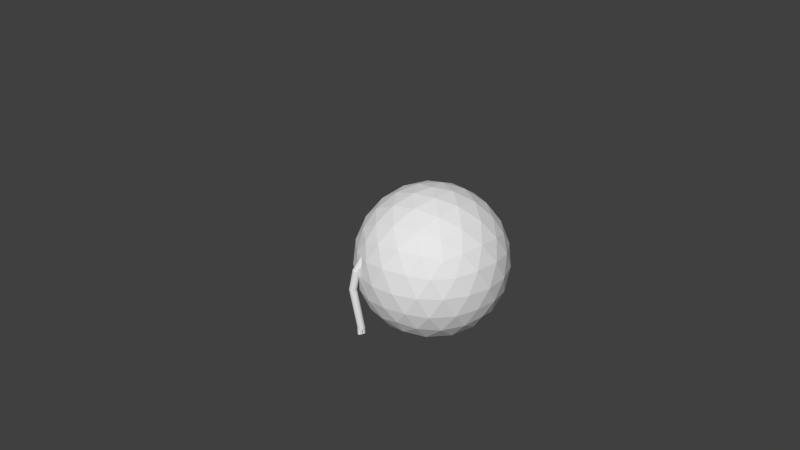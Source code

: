 # Source: lsp.blend  (saved by Blender 2.75.0; exported with 4.5.12 LTS)
import bpy
from mathutils import Matrix  # noqa: F401  (used for matrix-valued properties, if any)

bpy.ops.wm.read_factory_settings(use_empty=True)
scene = bpy.context.scene
scene.name = 'Scene'

# ---- collections
col_collection_1 = bpy.data.collections.new('Collection 1'); scene.collection.children.link(col_collection_1)

# ---- world
world_world = bpy.data.worlds.new('World'); scene.world = world_world
world_world.color = (0.05088, 0.05088, 0.05088)
world_world.use_sun_shadow = False
world_world.sun_shadow_jitter_overblur = 0.0
world_world.cycles.sampling_method = 'MANUAL'
world_world.cycles.sample_map_resolution = 256

# ---- cameras
cam_camera = bpy.data.cameras.new('Camera')
cam_camera.clip_end = 100.0
cam_camera.lens = 35.0
cam_camera.sensor_width = 32.0
cam_camera.sensor_height = 18.0
cam_camera.ortho_scale = 7.314
cam_camera.dof.focus_distance = 0.0
cam_camera.dof.aperture_fstop = 128.0

# ---- meshes
me_cylinder = bpy.data.meshes.new('Cylinder')
me_cylinder.from_pydata([(0.05774, 0.02114, -1.003), (0.1309, -0.00589, 0.1981), (0.06427, 0.02011, -1.003), (0.1463, -0.008337, 0.1981), (0.07017, 0.01711, -1.003), (0.1603, -0.01544, 0.1981), (0.07485, 0.01243, -1.003), (0.1713, -0.0265, 0.1981), (0.07785, 0.006534, -1.003), (0.1784, -0.04044, 0.1981), (0.07888, 2.446e-09, -1.003), (0.1809, -0.05589, 0.1981), (0.07785, -0.006534, -1.003), (0.1784, -0.07134, 0.1981), (0.07485, -0.01243, -1.003), (0.1713, -0.08528, 0.1981), (0.07017, -0.01711, -1.003), (0.1603, -0.09634, 0.1981), (0.06427, -0.02011, -1.003), (0.1463, -0.1034, 0.1981), (0.05774, -0.02114, -1.003), (0.1309, -0.1059, 0.1981), (0.05121, -0.02011, -1.003), (0.1154, -0.1034, 0.1981), (0.04531, -0.01711, -1.003), (0.1015, -0.09634, 0.1981), (0.04063, -0.01243, -1.003), (0.09043, -0.08528, 0.1981), (0.03763, -0.006534, -1.003), (0.08333, -0.07134, 0.1981), (0.03659, 2.135e-08, -1.003), (0.08088, -0.05589, 0.1981), (0.03763, 0.006534, -1.003), (0.08333, -0.04044, 0.1981), (0.04063, 0.01243, -1.003), (0.09043, -0.0265, 0.1981), (0.04531, 0.01711, -1.003), (0.1015, -0.01544, 0.1981), (0.05121, 0.02011, -1.003), (0.1154, -0.008337, 0.1981), (0.05774, 0.05, -1.003), (0.07319, 0.04755, -1.003), (0.08713, 0.04045, -1.003), (0.09819, 0.02939, -1.003), (0.1053, 0.01545, -1.003), (0.1077, -1.254e-09, -1.003), (0.1053, -0.01545, -1.003), (0.09819, -0.02939, -1.003), (0.08713, -0.04045, -1.003), (0.07319, -0.04755, -1.003), (0.05774, -0.05, -1.003), (0.04229, -0.04755, -1.003), (0.02835, -0.04045, -1.003), (0.01729, -0.02939, -1.003), (0.01019, -0.01545, -1.003), (0.007739, 4.921e-08, -1.003), (0.01019, 0.01545, -1.003), (0.01729, 0.02939, -1.003), (0.02835, 0.04045, -1.003), (0.04229, 0.04755, -1.003), (0.06718, -0.008882, -0.9776), (0.06718, -0.008882, -1.153), (0.08214, -0.01508, -0.9776), (0.08214, -0.01508, -1.153), (0.08835, -0.03005, -0.9776), (0.08835, -0.03005, -1.153), (0.08214, -0.04502, -0.9776), (0.08214, -0.04502, -1.153), (0.06718, -0.05122, -0.9776), (0.06718, -0.05122, -1.153), (0.05221, -0.04502, -0.9776), (0.05221, -0.04502, -1.153), (0.04601, -0.03005, -0.9776), (0.04601, -0.03005, -1.153), (0.05221, -0.01508, -0.9776), (0.05221, -0.01508, -1.153), (0.07201, 0.01556, -1.183), (0.07201, 0.01556, -0.9472), (0.0653, -0.0006523, -1.183), (0.0653, -0.0006523, -0.9472), (0.07201, -0.01687, -1.183), (0.07201, -0.01687, -0.9472), (0.08823, -0.02358, -1.183), (0.08823, -0.02358, -0.9472), (0.1044, -0.01687, -1.183), (0.1044, -0.01687, -0.9472), (0.1112, -0.0006523, -1.183), (0.1112, -0.0006523, -0.9472), (0.1044, 0.01556, -1.183), (0.1044, 0.01556, -0.9472), (0.08823, 0.02228, -1.183), (0.08823, 0.02228, -0.9472), (0.03669, 0.03238, -1.168), (0.03669, 0.03238, -0.9623), (0.07262, 0.04943, -0.9849), (0.07262, 0.04943, -1.146), (0.08635, 0.04375, -0.9849), (0.08635, 0.04375, -1.146), (0.09203, 0.03002, -0.9849), (0.09203, 0.03002, -1.146), (0.08635, 0.01629, -0.9849), (0.08635, 0.01629, -1.146), (0.07262, 0.0106, -0.9849), (0.07262, 0.0106, -1.146), (0.05889, 0.01629, -0.9849), (0.05889, 0.01629, -1.146), (0.05321, 0.03002, -0.9849), (0.05321, 0.03002, -1.146), (0.05889, 0.04375, -0.9849), (0.05889, 0.04375, -1.146), (0.05427, 0.0251, -0.9623), (0.05427, 0.0251, -1.168), (0.06155, 0.007514, -0.9623), (0.06155, 0.007514, -1.168), (0.05427, -0.01007, -0.9623), (0.05427, -0.01007, -1.168), (0.03669, -0.01735, -0.9623), (0.03669, -0.01735, -1.168), (0.0191, -0.01007, -0.9623), (0.0191, -0.01007, -1.168), (0.01182, 0.007514, -0.9623), (0.01182, 0.007514, -1.168), (0.0191, 0.0251, -0.9623), (0.0191, 0.0251, -1.168), (0.08591, 0.02439, 0.8093), (0.1014, 0.02194, 0.8093), (0.1153, 0.01484, 0.8093), (0.1264, 0.003781, 0.8093), (0.1335, -0.01016, 0.8093), (0.1359, -0.02561, 0.8093), (0.1335, -0.04106, 0.8093), (0.1264, -0.055, 0.8093), (0.1153, -0.06606, 0.8093), (0.1014, -0.07316, 0.8093), (0.08591, -0.07561, 0.8093), (0.07046, -0.07316, 0.8093), (0.05652, -0.06606, 0.8093), (0.04546, -0.055, 0.8093), (0.03836, -0.04106, 0.8093), (0.03591, -0.02561, 0.8093), (0.03836, -0.01016, 0.8093), (0.04546, 0.003781, 0.8093), (0.05652, 0.01484, 0.8093), (0.07046, 0.02194, 0.8093), (-0.04953, 0.05, 1.312), (-0.03408, 0.04755, 1.312), (-0.02014, 0.04045, 1.312), (-0.009083, 0.02939, 1.312), (-0.001981, 0.01545, 1.312), (0.0004658, 1.54e-09, 1.312), (-0.001981, -0.01545, 1.312), (-0.009083, -0.02939, 1.312), (-0.02014, -0.04045, 1.312), (-0.03408, -0.04755, 1.312), (-0.04953, -0.05, 1.312), (-0.06499, -0.04755, 1.312), (-0.07892, -0.04045, 1.312), (-0.08999, -0.02939, 1.312), (-0.09709, -0.01545, 1.312), (-0.09953, 5.201e-08, 1.312), (-0.09709, 0.01545, 1.312), (-0.08999, 0.02939, 1.312), (-0.07892, 0.04045, 1.312), (-0.06499, 0.04755, 1.312)], [], [(40, 1, 3, 41), (41, 3, 5, 42), (42, 5, 7, 43), (43, 7, 9, 44), (44, 9, 11, 45), (45, 11, 13, 46), (46, 13, 15, 47), (47, 15, 17, 48), (48, 17, 19, 49), (49, 19, 21, 50), (50, 21, 23, 51), (51, 23, 25, 52), (52, 25, 27, 53), (53, 27, 29, 54), (54, 29, 31, 55), (55, 31, 33, 56), (56, 33, 35, 57), (57, 35, 37, 58), (13, 11, 129, 130), (59, 39, 1, 40), (58, 37, 39, 59), (0, 2, 4, 6, 8, 10, 12, 14, 16, 18, 20, 22, 24, 26, 28, 30, 32, 34, 36, 38), (2, 0, 40, 41), (4, 2, 41, 42), (6, 4, 42, 43), (8, 6, 43, 44), (10, 8, 44, 45), (12, 10, 45, 46), (14, 12, 46, 47), (16, 14, 47, 48), (18, 16, 48, 49), (20, 18, 49, 50), (22, 20, 50, 51), (24, 22, 51, 52), (26, 24, 52, 53), (28, 26, 53, 54), (30, 28, 54, 55), (32, 30, 55, 56), (34, 32, 56, 57), (36, 34, 57, 58), (38, 36, 58, 59), (0, 38, 59, 40), (66, 67, 69, 68), (63, 61, 75, 73, 71, 69, 67, 65), (74, 75, 61, 60), (72, 73, 75, 74), (60, 62, 64, 66, 68, 70, 72, 74), (91, 89, 87, 85, 83, 81, 79, 77), (79, 78, 76, 77), (77, 76, 90, 91), (88, 90, 76, 78, 80, 82, 84, 86), (81, 80, 78, 79), (83, 82, 80, 81), (85, 84, 82, 83), (87, 86, 84, 85), (89, 88, 86, 87), (70, 71, 73, 72), (68, 69, 71, 70), (91, 90, 88, 89), (64, 65, 67, 66), (120, 121, 123, 122), (94, 95, 97, 96), (122, 123, 92, 93), (96, 97, 99, 98), (93, 92, 111, 110), (111, 92, 123, 121, 119, 117, 115, 113), (98, 99, 101, 100), (112, 113, 115, 114), (114, 115, 117, 116), (100, 101, 103, 102), (116, 117, 119, 118), (60, 61, 63, 62), (102, 103, 105, 104), (118, 119, 121, 120), (62, 63, 65, 64), (104, 105, 107, 106), (97, 95, 109, 107, 105, 103, 101, 99), (108, 109, 95, 94), (106, 107, 109, 108), (110, 111, 113, 112), (93, 110, 112, 114, 116, 118, 120, 122), (94, 96, 98, 100, 102, 104, 106, 108), (131, 130, 150, 151), (23, 21, 134, 135), (33, 31, 139, 140), (9, 7, 127, 128), (19, 17, 132, 133), (29, 27, 137, 138), (39, 37, 142, 143), (5, 3, 125, 126), (15, 13, 130, 131), (25, 23, 135, 136), (35, 33, 140, 141), (11, 9, 128, 129), (21, 19, 133, 134), (31, 29, 138, 139), (1, 39, 143, 124), (7, 5, 126, 127), (17, 15, 131, 132), (3, 1, 124, 125), (27, 25, 136, 137), (37, 35, 141, 142), (145, 144, 163, 162, 161, 160, 159, 158, 157, 156, 155, 154, 153, 152, 151, 150, 149, 148, 147, 146), (139, 138, 158, 159), (132, 131, 151, 152), (125, 124, 144, 145), (140, 139, 159, 160), (133, 132, 152, 153), (126, 125, 145, 146), (141, 140, 160, 161), (134, 133, 153, 154), (127, 126, 146, 147), (142, 141, 161, 162), (135, 134, 154, 155), (128, 127, 147, 148), (143, 142, 162, 163), (136, 135, 155, 156), (129, 128, 148, 149), (124, 143, 163, 144), (137, 136, 156, 157), (130, 129, 149, 150), (138, 137, 157, 158)])
me_cylinder.use_remesh_preserve_volume = False
me_cylinder.use_remesh_preserve_attributes = False
me_cylinder.use_mirror_vertex_groups = False
me_cylinder.update()
me_icosphere = bpy.data.meshes.new('Icosphere')
me_icosphere.from_pydata([(0.0, 0.0, -1.0), (0.7236, -0.5257, -0.4472), (-0.2764, -0.8506, -0.4472), (-0.8944, 0.0, -0.4472), (-0.2764, 0.8506, -0.4472), (0.7236, 0.5257, -0.4472), (0.2764, -0.8506, 0.4472), (-0.7236, -0.5257, 0.4472), (-0.7236, 0.5257, 0.4472), (0.2764, 0.8506, 0.4472), (0.8944, 0.0, 0.4472), (0.0, 0.0, 1.0), (-0.2328, -0.7166, -0.6575), (-0.1625, -0.5, -0.8507), (-0.07761, -0.2389, -0.9679), (0.2032, -0.1476, -0.9679), (0.4253, -0.309, -0.8507), (0.6095, -0.4429, -0.6575), (0.5319, -0.6817, -0.5023), (0.2629, -0.809, -0.5257), (-0.02964, -0.8642, -0.5023), (0.8127, 0.2952, -0.5023), (0.8506, 0.0, -0.5257), (0.8127, -0.2952, -0.5023), (0.2032, 0.1476, -0.9679), (0.4253, 0.309, -0.8507), (0.6095, 0.4429, -0.6575), (-0.7534, 0.0, -0.6575), (-0.5257, 0.0, -0.8507), (-0.2511, 0.0, -0.9679), (-0.484, -0.7166, -0.5023), (-0.6882, -0.5, -0.5257), (-0.8311, -0.2389, -0.5023), (-0.2328, 0.7166, -0.6575), (-0.1625, 0.5, -0.8507), (-0.07761, 0.2389, -0.9679), (-0.8311, 0.2389, -0.5023), (-0.6882, 0.5, -0.5257), (-0.484, 0.7166, -0.5023), (-0.02964, 0.8642, -0.5023), (0.2629, 0.809, -0.5257), (0.5319, 0.6817, -0.5023), (0.9566, -0.1476, 0.2511), (0.9511, -0.309, -1.752e-08), (0.8607, -0.4429, -0.2512), (0.8607, 0.4429, -0.2512), (0.9511, 0.309, 1.752e-08), (0.9566, 0.1476, 0.2511), (0.1552, -0.9554, 0.2512), (0.0, -1.0, -1.752e-08), (-0.1552, -0.9554, -0.2512), (0.6872, -0.6817, -0.2512), (0.5878, -0.809, 1.752e-08), (0.436, -0.8642, 0.2512), (-0.8607, -0.4429, 0.2512), (-0.9511, -0.309, -1.752e-08), (-0.9566, -0.1476, -0.2511), (-0.436, -0.8642, -0.2512), (-0.5878, -0.809, 1.752e-08), (-0.6872, -0.6817, 0.2512), (-0.6872, 0.6817, 0.2512), (-0.5878, 0.809, -1.752e-08), (-0.436, 0.8642, -0.2512), (-0.9566, 0.1476, -0.2511), (-0.9511, 0.309, 1.752e-08), (-0.8607, 0.4429, 0.2512), (0.436, 0.8642, 0.2512), (0.5878, 0.809, -1.752e-08), (0.6872, 0.6817, -0.2512), (-0.1552, 0.9554, -0.2512), (0.0, 1.0, 1.752e-08), (0.1552, 0.9554, 0.2512), (0.8311, -0.2389, 0.5023), (0.6882, -0.5, 0.5257), (0.484, -0.7166, 0.5023), (0.02964, -0.8642, 0.5023), (-0.2629, -0.809, 0.5257), (-0.5319, -0.6817, 0.5023), (-0.8127, -0.2952, 0.5023), (-0.8506, 0.0, 0.5257), (-0.8127, 0.2952, 0.5023), (-0.5319, 0.6817, 0.5023), (-0.2629, 0.809, 0.5257), (0.02964, 0.8642, 0.5023), (0.484, 0.7166, 0.5023), (0.6882, 0.5, 0.5257), (0.8311, 0.2389, 0.5023), (0.07761, -0.2389, 0.9679), (0.1625, -0.5, 0.8507), (0.2328, -0.7166, 0.6575), (0.7534, 0.0, 0.6575), (0.5257, 0.0, 0.8507), (0.2511, 0.0, 0.9679), (-0.2032, -0.1476, 0.9679), (-0.4253, -0.309, 0.8507), (-0.6095, -0.4429, 0.6575), (-0.2032, 0.1476, 0.9679), (-0.4253, 0.309, 0.8507), (-0.6095, 0.4429, 0.6575), (0.07761, 0.2389, 0.9679), (0.1625, 0.5, 0.8507), (0.2328, 0.7166, 0.6575), (0.3618, 0.2629, 0.8944), (0.6382, 0.2629, 0.7236), (0.4472, 0.5257, 0.7236), (-0.1382, 0.4253, 0.8944), (-0.05279, 0.6882, 0.7236), (-0.3618, 0.5878, 0.7236), (-0.4472, 0.0, 0.8944), (-0.6708, 0.1625, 0.7236), (-0.6708, -0.1625, 0.7236), (-0.1382, -0.4253, 0.8944), (-0.3618, -0.5878, 0.7236), (-0.05279, -0.6882, 0.7236), (0.3618, -0.2629, 0.8944), (0.4472, -0.5257, 0.7236), (0.6382, -0.2629, 0.7236), (0.8618, 0.4253, 0.2764), (0.809, 0.5878, 0.0), (0.6708, 0.6882, 0.2764), (-0.1382, 0.9511, 0.2764), (-0.309, 0.9511, -4.92e-07), (-0.4472, 0.8506, 0.2764), (-0.9472, 0.1625, 0.2764), (-1.0, -3.608e-07, 6.232e-07), (-0.9472, -0.1625, 0.2764), (-0.4472, -0.8506, 0.2764), (-0.309, -0.9511, -7.872e-07), (-0.1382, -0.9511, 0.2764), (0.6708, -0.6882, 0.2764), (0.809, -0.5878, -1.902e-06), (0.8618, -0.4253, 0.2764), (0.309, 0.9511, -2.615e-14), (0.4472, 0.8506, -0.2764), (0.1382, 0.9511, -0.2764), (-0.809, 0.5878, -7.845e-14), (-0.6708, 0.6882, -0.2764), (-0.8618, 0.4253, -0.2764), (-0.809, -0.5878, 8.031e-14), (-0.8618, -0.4253, -0.2764), (-0.6708, -0.6882, -0.2764), (0.309, -0.9511, 2.802e-14), (0.1382, -0.9511, -0.2764), (0.4472, -0.8506, -0.2764), (1.0, 0.0, 0.0), (0.9472, -0.1625, -0.2764), (0.9472, 0.1625, -0.2764), (0.3618, 0.5878, -0.7236), (0.1382, 0.4253, -0.8944), (0.05279, 0.6882, -0.7236), (-0.4472, 0.5257, -0.7236), (-0.3618, 0.2629, -0.8944), (-0.6382, 0.2629, -0.7236), (-0.6382, -0.2629, -0.7236), (-0.3618, -0.2629, -0.8944), (-0.4472, -0.5257, -0.7236), (0.6708, 0.1625, -0.7236), (0.6708, -0.1625, -0.7236), (0.4472, -7.38e-07, -0.8944), (0.05279, -0.6882, -0.7236), (0.1382, -0.4253, -0.8944), (0.3618, -0.5878, -0.7236)], [], [(0, 15, 14), (1, 17, 23), (0, 14, 29), (0, 29, 35), (0, 35, 24), (1, 23, 44), (2, 20, 50), (3, 32, 56), (4, 38, 62), (5, 41, 68), (1, 44, 51), (2, 50, 57), (3, 56, 63), (4, 62, 69), (5, 68, 45), (6, 74, 89), (7, 77, 95), (8, 80, 98), (9, 83, 101), (10, 86, 90), (92, 99, 11), (91, 102, 92), (90, 103, 91), (92, 102, 99), (102, 100, 99), (91, 103, 102), (103, 104, 102), (102, 104, 100), (104, 101, 100), (90, 86, 103), (86, 85, 103), (103, 85, 104), (85, 84, 104), (104, 84, 101), (84, 9, 101), (99, 96, 11), (100, 105, 99), (101, 106, 100), (99, 105, 96), (105, 97, 96), (100, 106, 105), (106, 107, 105), (105, 107, 97), (107, 98, 97), (101, 83, 106), (83, 82, 106), (106, 82, 107), (82, 81, 107), (107, 81, 98), (81, 8, 98), (96, 93, 11), (97, 108, 96), (98, 109, 97), (96, 108, 93), (108, 94, 93), (97, 109, 108), (109, 110, 108), (108, 110, 94), (110, 95, 94), (98, 80, 109), (80, 79, 109), (109, 79, 110), (79, 78, 110), (110, 78, 95), (78, 7, 95), (93, 87, 11), (94, 111, 93), (95, 112, 94), (93, 111, 87), (111, 88, 87), (94, 112, 111), (112, 113, 111), (111, 113, 88), (113, 89, 88), (95, 77, 112), (77, 76, 112), (112, 76, 113), (76, 75, 113), (113, 75, 89), (75, 6, 89), (87, 92, 11), (88, 114, 87), (89, 115, 88), (87, 114, 92), (114, 91, 92), (88, 115, 114), (115, 116, 114), (114, 116, 91), (116, 90, 91), (89, 74, 115), (74, 73, 115), (115, 73, 116), (73, 72, 116), (116, 72, 90), (72, 10, 90), (47, 86, 10), (46, 117, 47), (45, 118, 46), (47, 117, 86), (117, 85, 86), (46, 118, 117), (118, 119, 117), (117, 119, 85), (119, 84, 85), (45, 68, 118), (68, 67, 118), (118, 67, 119), (67, 66, 119), (119, 66, 84), (66, 9, 84), (71, 83, 9), (70, 120, 71), (69, 121, 70), (71, 120, 83), (120, 82, 83), (70, 121, 120), (121, 122, 120), (120, 122, 82), (122, 81, 82), (69, 62, 121), (62, 61, 121), (121, 61, 122), (61, 60, 122), (122, 60, 81), (60, 8, 81), (65, 80, 8), (64, 123, 65), (63, 124, 64), (65, 123, 80), (123, 79, 80), (64, 124, 123), (124, 125, 123), (123, 125, 79), (125, 78, 79), (63, 56, 124), (56, 55, 124), (124, 55, 125), (55, 54, 125), (125, 54, 78), (54, 7, 78), (59, 77, 7), (58, 126, 59), (57, 127, 58), (59, 126, 77), (126, 76, 77), (58, 127, 126), (127, 128, 126), (126, 128, 76), (128, 75, 76), (57, 50, 127), (50, 49, 127), (127, 49, 128), (49, 48, 128), (128, 48, 75), (48, 6, 75), (53, 74, 6), (52, 129, 53), (51, 130, 52), (53, 129, 74), (129, 73, 74), (52, 130, 129), (130, 131, 129), (129, 131, 73), (131, 72, 73), (51, 44, 130), (44, 43, 130), (130, 43, 131), (43, 42, 131), (131, 42, 72), (42, 10, 72), (66, 71, 9), (67, 132, 66), (68, 133, 67), (66, 132, 71), (132, 70, 71), (67, 133, 132), (133, 134, 132), (132, 134, 70), (134, 69, 70), (68, 41, 133), (41, 40, 133), (133, 40, 134), (40, 39, 134), (134, 39, 69), (39, 4, 69), (60, 65, 8), (61, 135, 60), (62, 136, 61), (60, 135, 65), (135, 64, 65), (61, 136, 135), (136, 137, 135), (135, 137, 64), (137, 63, 64), (62, 38, 136), (38, 37, 136), (136, 37, 137), (37, 36, 137), (137, 36, 63), (36, 3, 63), (54, 59, 7), (55, 138, 54), (56, 139, 55), (54, 138, 59), (138, 58, 59), (55, 139, 138), (139, 140, 138), (138, 140, 58), (140, 57, 58), (56, 32, 139), (32, 31, 139), (139, 31, 140), (31, 30, 140), (140, 30, 57), (30, 2, 57), (48, 53, 6), (49, 141, 48), (50, 142, 49), (48, 141, 53), (141, 52, 53), (49, 142, 141), (142, 143, 141), (141, 143, 52), (143, 51, 52), (50, 20, 142), (20, 19, 142), (142, 19, 143), (19, 18, 143), (143, 18, 51), (18, 1, 51), (42, 47, 10), (43, 144, 42), (44, 145, 43), (42, 144, 47), (144, 46, 47), (43, 145, 144), (145, 146, 144), (144, 146, 46), (146, 45, 46), (44, 23, 145), (23, 22, 145), (145, 22, 146), (22, 21, 146), (146, 21, 45), (21, 5, 45), (26, 41, 5), (25, 147, 26), (24, 148, 25), (26, 147, 41), (147, 40, 41), (25, 148, 147), (148, 149, 147), (147, 149, 40), (149, 39, 40), (24, 35, 148), (35, 34, 148), (148, 34, 149), (34, 33, 149), (149, 33, 39), (33, 4, 39), (33, 38, 4), (34, 150, 33), (35, 151, 34), (33, 150, 38), (150, 37, 38), (34, 151, 150), (151, 152, 150), (150, 152, 37), (152, 36, 37), (35, 29, 151), (29, 28, 151), (151, 28, 152), (28, 27, 152), (152, 27, 36), (27, 3, 36), (27, 32, 3), (28, 153, 27), (29, 154, 28), (27, 153, 32), (153, 31, 32), (28, 154, 153), (154, 155, 153), (153, 155, 31), (155, 30, 31), (29, 14, 154), (14, 13, 154), (154, 13, 155), (13, 12, 155), (155, 12, 30), (12, 2, 30), (21, 26, 5), (22, 156, 21), (23, 157, 22), (21, 156, 26), (156, 25, 26), (22, 157, 156), (157, 158, 156), (156, 158, 25), (158, 24, 25), (23, 17, 157), (17, 16, 157), (157, 16, 158), (16, 15, 158), (158, 15, 24), (15, 0, 24), (12, 20, 2), (13, 159, 12), (14, 160, 13), (12, 159, 20), (159, 19, 20), (13, 160, 159), (160, 161, 159), (159, 161, 19), (161, 18, 19), (14, 15, 160), (15, 16, 160), (160, 16, 161), (16, 17, 161), (161, 17, 18), (17, 1, 18)])
me_icosphere.use_remesh_preserve_volume = False
me_icosphere.use_remesh_preserve_attributes = False
me_icosphere.use_mirror_vertex_groups = False
me_icosphere.update()

# ---- objects
ob_arm = bpy.data.objects.new('Arm', me_cylinder)
ob_icosphere = bpy.data.objects.new('Icosphere', me_icosphere)
ob_camera = bpy.data.objects.new('Camera', cam_camera)

# ---- transforms, parenting, visibility, modifiers, constraints
ob_arm.location = (0.3105, -0.4383, -0.3027)
ob_arm.rotation_euler = (0.0, -0.0, -1.909)
ob_arm.scale = (1.0, 1.0, 0.4603)
ob_arm.lineart.crease_threshold = 0.0
ob_icosphere.location = (0.6186, 0.4383, 0.0)
ob_icosphere.rotation_euler = (0.0, -0.0, -1.909)
ob_icosphere.lineart.crease_threshold = 0.0
ob_camera.location = (7.481, -6.508, 5.344)
ob_camera.rotation_euler = (1.109, 0.01082, 0.8149)
ob_camera.lock_rotations_4d = False
ob_camera.empty_display_type = 'ARROWS'
ob_camera.color = (0.0, 0.0, 0.0, 0.0)
ob_camera.display_type = 'WIRE'
ob_camera.lineart.crease_threshold = 0.0

# ---- collection membership
col_collection_1.objects.link(ob_arm)
col_collection_1.objects.link(ob_icosphere)
col_collection_1.objects.link(ob_camera)

# ---- scene / render settings (as saved in the file)
scene.camera = ob_camera
scene.frame_start = 1; scene.frame_end = 250; scene.frame_set(1)
scene.render.engine = 'BLENDER_EEVEE_NEXT'
scene.render.resolution_percentage = 50
scene.render.dither_intensity = 0.0
scene.cycles.use_denoising = False
scene.cycles.samples = 10
scene.cycles.sampling_pattern = 'TABULATED_SOBOL'
scene.cycles.light_sampling_threshold = 0.0
scene.cycles.use_adaptive_sampling = False
scene.cycles.use_light_tree = False
scene.cycles.blur_glossy = 0.0
scene.cycles.pixel_filter_type = 'GAUSSIAN'
scene.cycles.sample_clamp_indirect = 0.0
scene.view_settings.view_transform = 'Standard'
bpy.context.view_layer.update()

# ---- added for rendering (the .blend has no usable light): sun
light_auto_sun = bpy.data.lights.new('AutoSun', 'SUN')
light_auto_sun.energy = 3.0
light_auto_sun.angle = 0.0523599
ob_auto_sun = bpy.data.objects.new('AutoSun', light_auto_sun)
scene.collection.objects.link(ob_auto_sun)
ob_auto_sun.rotation_euler = (0.872665, 0.174533, 0.523599)
bpy.context.view_layer.update()
